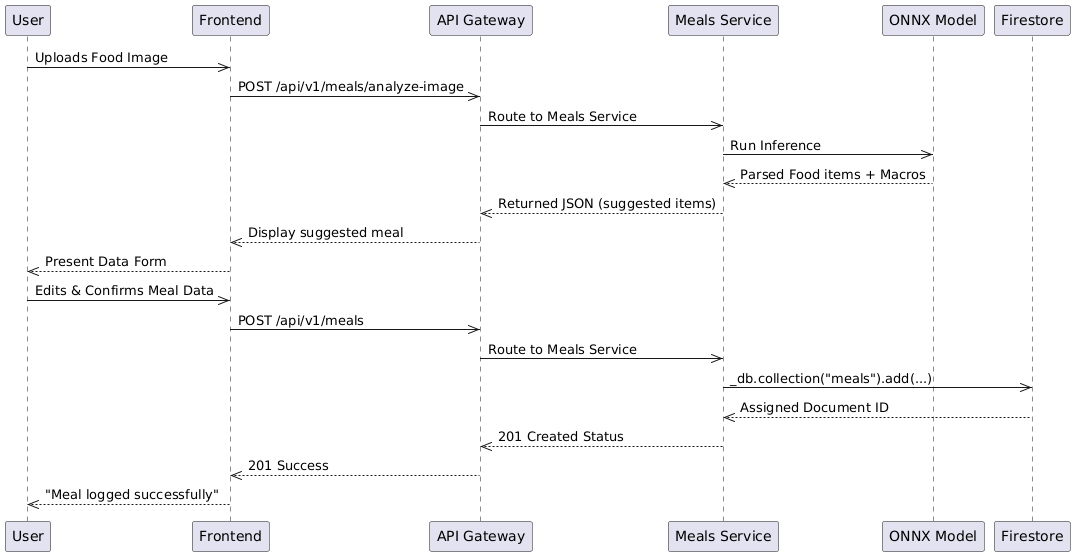

The diagram above was rendered by PlantUML. Its source (embedded in the PNG):
@startuml
participant "User" as U
participant "Frontend" as F
participant "API Gateway" as G
participant "Meals Service" as M
participant "ONNX Model" as AI
participant "Firestore" as DB

U ->> F : Uploads Food Image
F ->> G : POST /api/v1/meals/analyze-image
G ->> M : Route to Meals Service
M ->> AI : Run Inference
AI -->> M : Parsed Food items + Macros
M -->> G : Returned JSON (suggested items)
G -->> F : Display suggested meal
F -->> U : Present Data Form

U ->> F : Edits & Confirms Meal Data
F ->> G : POST /api/v1/meals
G ->> M : Route to Meals Service
M ->> DB : _db.collection("meals").add(...)
DB -->> M : Assigned Document ID
M -->> G : 201 Created Status
G -->> F : 201 Success
F -->> U : "Meal logged successfully"
@enduml